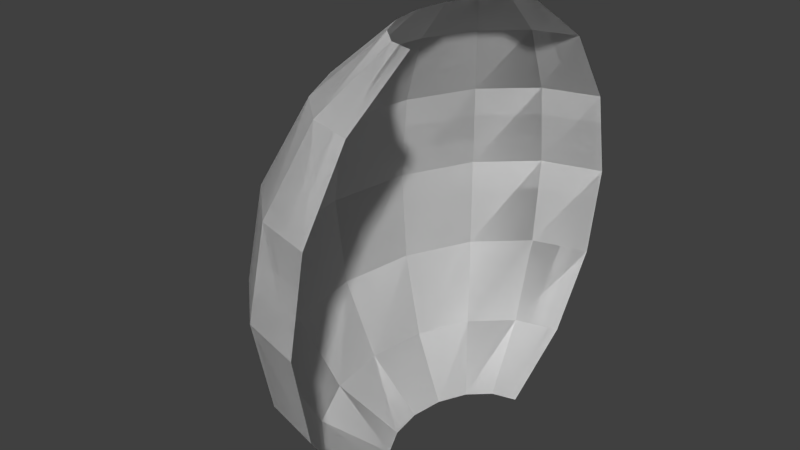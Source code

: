 # Source: Shield_mesh.blend  (saved by Blender 2.73.0; exported with 4.5.12 LTS)
import bpy
from mathutils import Matrix  # noqa: F401  (used for matrix-valued properties, if any)

bpy.ops.wm.read_factory_settings(use_empty=True)
scene = bpy.context.scene
scene.name = 'Scene'

# ---- collections
col_collection_1 = bpy.data.collections.new('Collection 1'); scene.collection.children.link(col_collection_1)

# ---- world
world_world = bpy.data.worlds.new('World'); scene.world = world_world
world_world.color = (0.05088, 0.05088, 0.05088)
world_world.use_sun_shadow = False
world_world.sun_shadow_jitter_overblur = 0.0
world_world.cycles.sampling_method = 'MANUAL'
world_world.cycles.sample_map_resolution = 256

# ---- meshes
me_sphere_001 = bpy.data.meshes.new('Sphere.001')
me_sphere_001.from_pydata([(-0.2777, 0.0, 0.9239), (-0.513, 0.0, 0.7071), (-0.6703, 0.0, 0.3827), (-0.7255, 0.0, -4.371e-08), (-0.6703, 0.0, -0.3827), (-0.513, 0.0, -0.7071), (-0.2777, 0.0, -0.9239), (-0.2565, 0.1464, 0.9239), (-0.474, 0.2706, 0.7071), (-0.6193, 0.3536, 0.3827), (-0.6703, 0.3827, -4.371e-08), (-0.6193, 0.3536, -0.3827), (-0.474, 0.2706, -0.7071), (-0.2565, 0.1464, -0.9239), (-0.1963, 0.2706, 0.9239), (-0.3628, 0.5, 0.7071), (-0.474, 0.6533, 0.3827), (-0.513, 0.7071, -4.371e-08), (-0.474, 0.6533, -0.3827), (-0.3628, 0.5, -0.7071), (-0.1963, 0.2706, -0.9239), (-0.1063, 0.3536, 0.9239), (-0.1963, 0.6533, 0.7071), (-0.2565, 0.8536, 0.3827), (-0.2777, 0.9239, -4.371e-08), (-0.2565, 0.8536, -0.3827), (-0.1963, 0.6533, -0.7071), (-0.1063, 0.3536, -0.9239), (-9.483e-08, 0.3827, 0.9239), (-5.158e-08, 0.7071, 0.7071), (-8.339e-09, 0.9239, 0.3827), (-8.339e-09, 1.0, -4.371e-08), (-8.339e-09, 0.9239, -0.3827), (-5.158e-08, 0.7071, -0.7071), (-4.077e-08, 0.3827, -0.9239), (-1.813e-07, -0.3827, 0.9239), (-3.543e-07, -0.7071, 0.7071), (-3.759e-07, -0.9239, 0.3827), (-4.408e-07, -1.0, -4.371e-08), (-3.759e-07, -0.9239, -0.3827), (-3.543e-07, -0.7071, -0.7071), (-2.462e-07, -0.3827, -0.9239), (-0.1063, -0.3536, 0.9239), (-0.1963, -0.6533, 0.7071), (-0.2565, -0.8536, 0.3827), (-0.2777, -0.9239, -4.371e-08), (-0.2565, -0.8536, -0.3827), (-0.1963, -0.6533, -0.7071), (-0.1063, -0.3536, -0.9239), (-0.1963, -0.2706, 0.9239), (-0.3628, -0.5, 0.7071), (-0.474, -0.6533, 0.3827), (-0.513, -0.7071, -4.371e-08), (-0.474, -0.6533, -0.3827), (-0.3628, -0.5, -0.7071), (-0.1963, -0.2706, -0.9239), (-0.2565, -0.1464, 0.9239), (-0.474, -0.2706, 0.7071), (-0.6193, -0.3536, 0.3827), (-0.6703, -0.3827, -4.371e-08), (-0.6193, -0.3536, -0.3827), (-0.474, -0.2706, -0.7071), (-0.2565, -0.1464, -0.9239)], [], [(6, 13, 12, 5), (5, 12, 11, 4), (4, 11, 10, 3), (3, 10, 9, 2), (2, 9, 8, 1), (1, 8, 7, 0), (13, 20, 19, 12), (12, 19, 18, 11), (11, 18, 17, 10), (10, 17, 16, 9), (9, 16, 15, 8), (8, 15, 14, 7), (20, 27, 26, 19), (19, 26, 25, 18), (18, 25, 24, 17), (17, 24, 23, 16), (16, 23, 22, 15), (15, 22, 21, 14), (27, 34, 33, 26), (26, 33, 32, 25), (25, 32, 31, 24), (24, 31, 30, 23), (23, 30, 29, 22), (22, 29, 28, 21), (41, 48, 47, 40), (40, 47, 46, 39), (39, 46, 45, 38), (38, 45, 44, 37), (37, 44, 43, 36), (36, 43, 42, 35), (48, 55, 54, 47), (47, 54, 53, 46), (46, 53, 52, 45), (45, 52, 51, 44), (44, 51, 50, 43), (43, 50, 49, 42), (55, 62, 61, 54), (54, 61, 60, 53), (53, 60, 59, 52), (52, 59, 58, 51), (51, 58, 57, 50), (50, 57, 56, 49), (62, 6, 5, 61), (61, 5, 4, 60), (60, 4, 3, 59), (59, 3, 2, 58), (58, 2, 1, 57), (57, 1, 0, 56)])
_uv = me_sphere_001.uv_layers.new(name='UVMap')
_uv.uv.foreach_set('vector', [0.5, 0.06805, 0.5703, 0.06252, 0.605, 0.2051, 0.5, 0.2078, 0.5, 0.2078, 0.605, 0.2051, 0.6246, 0.3385, 0.5, 0.3394, 0.5, 0.3394, 0.6246, 0.3385, 0.632, 0.4722, 0.5, 0.4722, 0.5, 0.4722, 0.632, 0.4722, 0.6246, 0.606, 0.5, 0.6051, 0.5, 0.6051, 0.6246, 0.606, 0.605, 0.7394, 0.5, 0.7367, 0.5, 0.7367, 0.605, 0.7394, 0.5703, 0.882, 0.5, 0.8764, 0.5703, 0.06252, 0.6361, 0.0515, 0.7042, 0.1958, 0.605, 0.2051, 0.605, 0.2051, 0.7042, 0.1958, 0.7438, 0.3334, 0.6246, 0.3385, 0.6246, 0.3385, 0.7438, 0.3334, 0.7581, 0.4722, 0.632, 0.4722, 0.632, 0.4722, 0.7581, 0.4722, 0.7438, 0.6111, 0.6246, 0.606, 0.6246, 0.606, 0.7438, 0.6111, 0.7042, 0.7487, 0.605, 0.7394, 0.605, 0.7394, 0.7042, 0.7487, 0.6361, 0.893, 0.5703, 0.882, 0.6361, 0.0515, 0.6918, 0.03211, 0.7948, 0.1735, 0.7042, 0.1958, 0.7042, 0.1958, 0.7948, 0.1735, 0.8566, 0.3205, 0.7438, 0.3334, 0.7438, 0.3334, 0.8566, 0.3205, 0.8783, 0.4722, 0.7581, 0.4722, 0.7581, 0.4722, 0.8783, 0.4722, 0.8566, 0.624, 0.7438, 0.6111, 0.7438, 0.6111, 0.8566, 0.624, 0.7948, 0.771, 0.7042, 0.7487, 0.7042, 0.7487, 0.7948, 0.771, 0.6918, 0.9124, 0.6361, 0.893, 0.6918, 0.03211, 0.7347, 9.717e-05, 0.8775, 0.1276, 0.7948, 0.1735, 0.7948, 0.1735, 0.8775, 0.1276, 0.9709, 0.2918, 0.8566, 0.3205, 0.8566, 0.3205, 0.9709, 0.2918, 0.9999, 0.4722, 0.8783, 0.4722, 0.8783, 0.4722, 0.9999, 0.4722, 0.9709, 0.6527, 0.8566, 0.624, 0.8566, 0.624, 0.9709, 0.6527, 0.8775, 0.8169, 0.7948, 0.771, 0.7948, 0.771, 0.8775, 0.8169, 0.7347, 0.9444, 0.6918, 0.9124, 0.2653, 9.731e-05, 0.3082, 0.03211, 0.2052, 0.1735, 0.1225, 0.1276, 0.1225, 0.1276, 0.2052, 0.1735, 0.1434, 0.3205, 0.02913, 0.2918, 0.02913, 0.2918, 0.1434, 0.3205, 0.1217, 0.4722, 9.717e-05, 0.4722, 9.717e-05, 0.4722, 0.1217, 0.4722, 0.1434, 0.624, 0.02913, 0.6527, 0.02913, 0.6527, 0.1434, 0.624, 0.2052, 0.771, 0.1225, 0.8169, 0.1225, 0.8169, 0.2052, 0.771, 0.3082, 0.9124, 0.2653, 0.9444, 0.3082, 0.03211, 0.3639, 0.0515, 0.2958, 0.1958, 0.2052, 0.1735, 0.2052, 0.1735, 0.2958, 0.1958, 0.2562, 0.3334, 0.1434, 0.3205, 0.1434, 0.3205, 0.2562, 0.3334, 0.2419, 0.4722, 0.1217, 0.4722, 0.1217, 0.4722, 0.2419, 0.4722, 0.2562, 0.6111, 0.1434, 0.624, 0.1434, 0.624, 0.2562, 0.6111, 0.2958, 0.7487, 0.2052, 0.771, 0.2052, 0.771, 0.2958, 0.7487, 0.3639, 0.893, 0.3082, 0.9124, 0.3639, 0.0515, 0.4297, 0.06252, 0.395, 0.2051, 0.2958, 0.1958, 0.2958, 0.1958, 0.395, 0.2051, 0.3754, 0.3385, 0.2562, 0.3334, 0.2562, 0.3334, 0.3754, 0.3385, 0.368, 0.4722, 0.2419, 0.4722, 0.2419, 0.4722, 0.368, 0.4722, 0.3754, 0.606, 0.2562, 0.6111, 0.2562, 0.6111, 0.3754, 0.606, 0.395, 0.7394, 0.2958, 0.7487, 0.2958, 0.7487, 0.395, 0.7394, 0.4297, 0.882, 0.3639, 0.893, 0.4297, 0.06252, 0.5, 0.06805, 0.5, 0.2078, 0.395, 0.2051, 0.395, 0.2051, 0.5, 0.2078, 0.5, 0.3394, 0.3754, 0.3385, 0.3754, 0.3385, 0.5, 0.3394, 0.5, 0.4722, 0.368, 0.4722, 0.368, 0.4722, 0.5, 0.4722, 0.5, 0.6051, 0.3754, 0.606, 0.3754, 0.606, 0.5, 0.6051, 0.5, 0.7367, 0.395, 0.7394, 0.395, 0.7394, 0.5, 0.7367, 0.5, 0.8764, 0.4297, 0.882])
me_sphere_001.use_remesh_preserve_volume = False
me_sphere_001.use_remesh_preserve_attributes = False
me_sphere_001.use_mirror_vertex_groups = False
me_sphere_001.update()
me_sphere = bpy.data.meshes.new('Sphere')
me_sphere.from_pydata([(-0.2777, 0.0, 0.9239), (-0.513, 0.0, 0.7071), (-0.6703, 0.0, 0.3827), (-0.7255, 0.0, -4.371e-08), (-0.6703, 0.0, -0.3827), (-0.513, 0.0, -0.7071), (-0.2777, 0.0, -0.9239), (-0.2565, 0.1464, 0.9239), (-0.474, 0.2706, 0.7071), (-0.6193, 0.3536, 0.3827), (-0.6703, 0.3827, -4.371e-08), (-0.6193, 0.3536, -0.3827), (-0.474, 0.2706, -0.7071), (-0.2565, 0.1464, -0.9239), (-0.1963, 0.2706, 0.9239), (-0.3628, 0.5, 0.7071), (-0.474, 0.6533, 0.3827), (-0.513, 0.7071, -4.371e-08), (-0.474, 0.6533, -0.3827), (-0.3628, 0.5, -0.7071), (-0.1963, 0.2706, -0.9239), (-0.1063, 0.3536, 0.9239), (-0.1963, 0.6533, 0.7071), (-0.2565, 0.8536, 0.3827), (-0.2777, 0.9239, -4.371e-08), (-0.2565, 0.8536, -0.3827), (-0.1963, 0.6533, -0.7071), (-0.1063, 0.3536, -0.9239), (-9.483e-08, 0.3827, 0.9239), (-5.158e-08, 0.7071, 0.7071), (-8.339e-09, 0.9239, 0.3827), (-8.339e-09, 1.0, -4.371e-08), (-8.339e-09, 0.9239, -0.3827), (-5.158e-08, 0.7071, -0.7071), (-4.077e-08, 0.3827, -0.9239), (-1.813e-07, -0.3827, 0.9239), (-3.543e-07, -0.7071, 0.7071), (-3.759e-07, -0.9239, 0.3827), (-4.408e-07, -1.0, -4.371e-08), (-3.759e-07, -0.9239, -0.3827), (-3.543e-07, -0.7071, -0.7071), (-2.462e-07, -0.3827, -0.9239), (-0.1063, -0.3536, 0.9239), (-0.1963, -0.6533, 0.7071), (-0.2565, -0.8536, 0.3827), (-0.2777, -0.9239, -4.371e-08), (-0.2565, -0.8536, -0.3827), (-0.1963, -0.6533, -0.7071), (-0.1063, -0.3536, -0.9239), (-0.1963, -0.2706, 0.9239), (-0.3628, -0.5, 0.7071), (-0.474, -0.6533, 0.3827), (-0.513, -0.7071, -4.371e-08), (-0.474, -0.6533, -0.3827), (-0.3628, -0.5, -0.7071), (-0.1963, -0.2706, -0.9239), (-0.2565, -0.1464, 0.9239), (-0.474, -0.2706, 0.7071), (-0.6193, -0.3536, 0.3827), (-0.6703, -0.3827, -4.371e-08), (-0.6193, -0.3536, -0.3827), (-0.474, -0.2706, -0.7071), (-0.2565, -0.1464, -0.9239)], [], [(6, 5, 12, 13), (5, 4, 11, 12), (4, 3, 10, 11), (3, 2, 9, 10), (2, 1, 8, 9), (1, 0, 7, 8), (13, 12, 19, 20), (12, 11, 18, 19), (11, 10, 17, 18), (10, 9, 16, 17), (9, 8, 15, 16), (8, 7, 14, 15), (20, 19, 26, 27), (19, 18, 25, 26), (18, 17, 24, 25), (17, 16, 23, 24), (16, 15, 22, 23), (15, 14, 21, 22), (27, 26, 33, 34), (26, 25, 32, 33), (25, 24, 31, 32), (24, 23, 30, 31), (23, 22, 29, 30), (22, 21, 28, 29), (41, 40, 47, 48), (40, 39, 46, 47), (39, 38, 45, 46), (38, 37, 44, 45), (37, 36, 43, 44), (36, 35, 42, 43), (48, 47, 54, 55), (47, 46, 53, 54), (46, 45, 52, 53), (45, 44, 51, 52), (44, 43, 50, 51), (43, 42, 49, 50), (55, 54, 61, 62), (54, 53, 60, 61), (53, 52, 59, 60), (52, 51, 58, 59), (51, 50, 57, 58), (50, 49, 56, 57), (62, 61, 5, 6), (61, 60, 4, 5), (60, 59, 3, 4), (59, 58, 2, 3), (58, 57, 1, 2), (57, 56, 0, 1)])
_uv = me_sphere.uv_layers.new(name='UVMap')
_uv.uv.foreach_set('vector', [0.5, 0.8764, 0.5, 0.7367, 0.605, 0.7394, 0.5703, 0.882, 0.5, 0.7367, 0.5, 0.6051, 0.6246, 0.606, 0.605, 0.7394, 0.5, 0.6051, 0.5, 0.4722, 0.632, 0.4722, 0.6246, 0.606, 0.5, 0.4722, 0.5, 0.3394, 0.6246, 0.3385, 0.632, 0.4722, 0.5, 0.3394, 0.5, 0.2078, 0.605, 0.2051, 0.6246, 0.3385, 0.5, 0.2078, 0.5, 0.06805, 0.5703, 0.06252, 0.605, 0.2051, 0.5703, 0.882, 0.605, 0.7394, 0.7042, 0.7487, 0.6361, 0.893, 0.605, 0.7394, 0.6246, 0.606, 0.7438, 0.6111, 0.7042, 0.7487, 0.6246, 0.606, 0.632, 0.4722, 0.7581, 0.4722, 0.7438, 0.6111, 0.632, 0.4722, 0.6246, 0.3385, 0.7438, 0.3334, 0.7581, 0.4722, 0.6246, 0.3385, 0.605, 0.2051, 0.7042, 0.1958, 0.7438, 0.3334, 0.605, 0.2051, 0.5703, 0.06252, 0.6361, 0.0515, 0.7042, 0.1958, 0.6361, 0.893, 0.7042, 0.7487, 0.7948, 0.771, 0.6918, 0.9124, 0.7042, 0.7487, 0.7438, 0.6111, 0.8566, 0.624, 0.7948, 0.771, 0.7438, 0.6111, 0.7581, 0.4722, 0.8783, 0.4722, 0.8566, 0.624, 0.7581, 0.4722, 0.7438, 0.3334, 0.8566, 0.3205, 0.8783, 0.4722, 0.7438, 0.3334, 0.7042, 0.1958, 0.7948, 0.1735, 0.8566, 0.3205, 0.7042, 0.1958, 0.6361, 0.0515, 0.6918, 0.03211, 0.7948, 0.1735, 0.6918, 0.9124, 0.7948, 0.771, 0.8775, 0.8169, 0.7347, 0.9444, 0.7948, 0.771, 0.8566, 0.624, 0.9709, 0.6527, 0.8775, 0.8169, 0.8566, 0.624, 0.8783, 0.4722, 0.9999, 0.4722, 0.9709, 0.6527, 0.8783, 0.4722, 0.8566, 0.3205, 0.9709, 0.2918, 0.9999, 0.4722, 0.8566, 0.3205, 0.7948, 0.1735, 0.8775, 0.1276, 0.9709, 0.2918, 0.7948, 0.1735, 0.6918, 0.03211, 0.7347, 9.74e-05, 0.8775, 0.1276, 0.2653, 0.9444, 0.1225, 0.8169, 0.2052, 0.771, 0.3082, 0.9124, 0.1225, 0.8169, 0.02913, 0.6527, 0.1434, 0.624, 0.2052, 0.771, 0.02913, 0.6527, 9.717e-05, 0.4722, 0.1217, 0.4722, 0.1434, 0.624, 9.717e-05, 0.4722, 0.02913, 0.2918, 0.1434, 0.3205, 0.1217, 0.4722, 0.02913, 0.2918, 0.1225, 0.1276, 0.2052, 0.1735, 0.1434, 0.3205, 0.1225, 0.1276, 0.2653, 9.717e-05, 0.3082, 0.03211, 0.2052, 0.1735, 0.3082, 0.9124, 0.2052, 0.771, 0.2958, 0.7487, 0.3639, 0.893, 0.2052, 0.771, 0.1434, 0.624, 0.2562, 0.6111, 0.2958, 0.7487, 0.1434, 0.624, 0.1217, 0.4722, 0.2419, 0.4722, 0.2562, 0.6111, 0.1217, 0.4722, 0.1434, 0.3205, 0.2562, 0.3334, 0.2419, 0.4722, 0.1434, 0.3205, 0.2052, 0.1735, 0.2958, 0.1958, 0.2562, 0.3334, 0.2052, 0.1735, 0.3082, 0.03211, 0.3639, 0.0515, 0.2958, 0.1958, 0.3639, 0.893, 0.2958, 0.7487, 0.395, 0.7394, 0.4297, 0.882, 0.2958, 0.7487, 0.2562, 0.6111, 0.3754, 0.606, 0.395, 0.7394, 0.2562, 0.6111, 0.2419, 0.4722, 0.368, 0.4722, 0.3754, 0.606, 0.2419, 0.4722, 0.2562, 0.3334, 0.3754, 0.3385, 0.368, 0.4722, 0.2562, 0.3334, 0.2958, 0.1958, 0.395, 0.2051, 0.3754, 0.3385, 0.2958, 0.1958, 0.3639, 0.0515, 0.4297, 0.06252, 0.395, 0.2051, 0.4297, 0.882, 0.395, 0.7394, 0.5, 0.7367, 0.5, 0.8764, 0.395, 0.7394, 0.3754, 0.606, 0.5, 0.6051, 0.5, 0.7367, 0.3754, 0.606, 0.368, 0.4722, 0.5, 0.4722, 0.5, 0.6051, 0.368, 0.4722, 0.3754, 0.3385, 0.5, 0.3394, 0.5, 0.4722, 0.3754, 0.3385, 0.395, 0.2051, 0.5, 0.2078, 0.5, 0.3394, 0.395, 0.2051, 0.4297, 0.06252, 0.5, 0.06805, 0.5, 0.2078])
me_sphere.use_remesh_preserve_volume = False
me_sphere.use_remesh_preserve_attributes = False
me_sphere.use_mirror_vertex_groups = False
me_sphere.update()

# ---- objects
ob_sphere_001 = bpy.data.objects.new('Sphere.001', me_sphere_001)
ob_sphere = bpy.data.objects.new('Sphere', me_sphere)

# ---- transforms, parenting, visibility, modifiers, constraints
ob_sphere_001.location = (0.0, 0.0, 0.0)
ob_sphere_001.lineart.crease_threshold = 0.0
ob_sphere.location = (0.0, 0.0, 0.0)
ob_sphere.lineart.crease_threshold = 0.0

# ---- collection membership
col_collection_1.objects.link(ob_sphere_001)
col_collection_1.objects.link(ob_sphere)

# ---- scene / render settings (as saved in the file)
scene.frame_start = 1; scene.frame_end = 250; scene.frame_set(1)
scene.render.engine = 'BLENDER_EEVEE_NEXT'
scene.render.resolution_percentage = 50
scene.render.dither_intensity = 0.0
scene.cycles.use_denoising = False
scene.cycles.samples = 10
scene.cycles.sampling_pattern = 'TABULATED_SOBOL'
scene.cycles.light_sampling_threshold = 0.0
scene.cycles.use_adaptive_sampling = False
scene.cycles.use_light_tree = False
scene.cycles.blur_glossy = 0.0
scene.cycles.pixel_filter_type = 'GAUSSIAN'
scene.cycles.sample_clamp_indirect = 0.0
scene.view_settings.view_transform = 'Standard'
bpy.context.view_layer.update()

# ---- added for rendering (the .blend has no active camera and no usable light): camera, sun
cam_auto = bpy.data.cameras.new('AutoCamera')
cam_auto.lens = 50.0
cam_auto.sensor_width = 36.0
cam_auto.clip_end = 1000.0
ob_auto_camera = bpy.data.objects.new('AutoCamera', cam_auto)
scene.collection.objects.link(ob_auto_camera)
ob_auto_camera.location = (2.24443, -3.12864, 2.08576)
ob_auto_camera.rotation_euler = (1.09748, -7.21219e-08, 0.694738)
scene.camera = ob_auto_camera
light_auto_sun = bpy.data.lights.new('AutoSun', 'SUN')
light_auto_sun.energy = 3.0
light_auto_sun.angle = 0.0523599
ob_auto_sun = bpy.data.objects.new('AutoSun', light_auto_sun)
scene.collection.objects.link(ob_auto_sun)
ob_auto_sun.rotation_euler = (0.872665, 0.174533, 0.523599)
bpy.context.view_layer.update()
